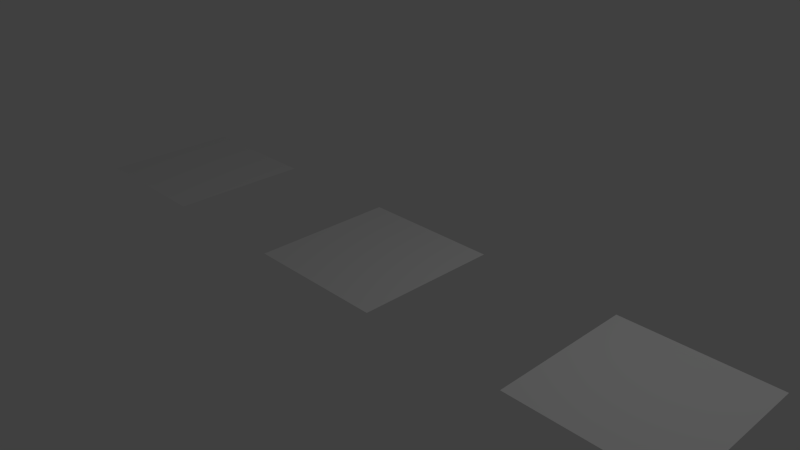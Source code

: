 # Source: distribution_v_operations.test.blend  (saved by Blender 2.78.0; exported with 4.5.12 LTS)
import bpy
from mathutils import Matrix  # noqa: F401  (used for matrix-valued properties, if any)

bpy.ops.wm.read_factory_settings(use_empty=True)
scene = bpy.context.scene
scene.name = 'Scene'

# ---- collections
col_collection_1 = bpy.data.collections.new('Collection 1'); scene.collection.children.link(col_collection_1)
col_collection_2 = bpy.data.collections.new('Collection 2'); scene.collection.children.link(col_collection_2)
col_collection_2.hide_render = True
col_collection_2.hide_viewport = True
col_collection_3 = bpy.data.collections.new('Collection 3'); scene.collection.children.link(col_collection_3)
col_collection_3.hide_render = True
col_collection_3.hide_viewport = True
col_collection_4 = bpy.data.collections.new('Collection 4'); scene.collection.children.link(col_collection_4)
col_collection_4.hide_render = True
col_collection_4.hide_viewport = True
col_collection_5 = bpy.data.collections.new('Collection 5'); scene.collection.children.link(col_collection_5)
col_collection_5.hide_render = True
col_collection_5.hide_viewport = True

# ---- world
world_world = bpy.data.worlds.new('World'); scene.world = world_world
world_world.color = (0.05088, 0.05088, 0.05088)
world_world.use_sun_shadow = False
world_world.sun_shadow_jitter_overblur = 0.0
world_world.cycles.sampling_method = 'NONE'
world_world.cycles.sample_map_resolution = 256

# ---- cameras
cam_camera = bpy.data.cameras.new('Camera')
cam_camera.clip_end = 100.0
cam_camera.lens = 35.0
cam_camera.sensor_width = 32.0
cam_camera.sensor_height = 18.0
cam_camera.ortho_scale = 7.314
cam_camera.dof.focus_distance = 0.0
cam_camera.dof.aperture_fstop = 128.0

# ---- lights
light_lamp = bpy.data.lights.new('Lamp', 'POINT')
light_lamp.transmission_factor = 0.0
light_lamp.cutoff_distance = 30.0
light_lamp.energy = 100.0
light_lamp.shadow_buffer_clip_start = 1.001
light_lamp.shadow_soft_size = 0.1
light_lamp.shadow_maximum_resolution = 0.006
light_lamp.use_absolute_resolution = True
light_lamp.cycles.use_multiple_importance_sampling = False

# ---- meshes
me_plane = bpy.data.meshes.new('Plane')
me_plane.from_pydata([(-5.0, -1.0, 0.0), (-3.0, -1.0, 0.0), (-5.0, 1.0, 0.0), (-3.0, 1.0, 0.0), (3.0, -1.0, 0.0), (5.0, -1.0, 0.0), (3.0, 1.0, 0.0), (5.0, 1.0, 0.0), (1.0, 1.0, 0.0), (-1.0, 1.0, 0.0), (1.0, -1.0, 0.0), (-1.0, -1.0, 0.0)], [], [(4, 5, 7, 6), (0, 1, 3, 2), (11, 10, 8, 9)])
_uv = me_plane.uv_layers.new(name='UVMap')
_uv.uv.foreach_set('vector', [0.3771, 0.05655, 0.6636, 0.05655, 0.6636, 0.3431, 0.3771, 0.3431, 0.2972, 1.142, 0.2972, 0.8291, 0.6105, 0.8291, 0.6105, 1.142, 0.3521, 0.3772, 0.6816, 0.3772, 0.6816, 0.7068, 0.3521, 0.7068])
me_plane.use_remesh_preserve_volume = False
me_plane.use_remesh_preserve_attributes = False
me_plane.use_mirror_vertex_groups = False
me_plane.update()
me_cube = bpy.data.meshes.new('Cube')
me_cube.from_pydata([(-1.0, -1.0, -1.0), (-1.0, -1.0, 1.0), (-1.0, 1.0, -1.0), (-1.0, 1.0, 1.0), (1.0, -1.0, -1.0), (1.0, -1.0, 1.0), (1.0, 1.0, -1.0), (1.0, 1.0, 1.0), (-1.0, 3.0, 1.0), (-1.0, 3.0, -1.0), (1.0, 3.0, 1.0), (1.0, 3.0, -1.0), (-1.0, 5.0, 1.0), (-1.0, 5.0, -1.0), (1.0, 5.0, 1.0), (1.0, 5.0, -1.0), (-1.0, 7.0, 1.0), (-1.0, 7.0, -1.0), (1.0, 7.0, 1.0), (1.0, 7.0, -1.0), (3.0, 5.0, 1.0), (3.0, 5.0, -1.0), (3.0, 7.0, 1.0), (3.0, 7.0, -1.0), (5.0, 5.0, 1.0), (5.0, 5.0, -1.0), (5.0, 7.0, 1.0), (5.0, 7.0, -1.0), (7.0, 5.0, 1.0), (7.0, 5.0, -1.0), (7.0, 7.0, 1.0), (7.0, 7.0, -1.0), (3.0, 1.0, 1.0), (3.0, 1.0, -1.0), (3.0, -1.0, 1.0), (3.0, -1.0, -1.0), (5.0, 1.0, 1.0), (5.0, 1.0, -1.0), (5.0, -1.0, 1.0), (5.0, -1.0, -1.0), (7.0, 1.0, 1.0), (7.0, 1.0, -1.0), (7.0, -1.0, 1.0), (7.0, -1.0, -1.0)], [], [(1, 3, 2, 0), (7, 6, 11, 10), (4, 6, 33, 35), (5, 1, 0, 4), (0, 2, 6, 4), (5, 7, 3, 1), (10, 11, 15, 14), (6, 2, 9, 11), (3, 7, 10, 8), (2, 3, 8, 9), (13, 12, 16, 17), (9, 8, 12, 13), (11, 9, 13, 15), (8, 10, 14, 12), (16, 18, 19, 17), (15, 13, 17, 19), (12, 14, 18, 16), (14, 15, 21, 20), (21, 23, 27, 25), (15, 19, 23, 21), (19, 18, 22, 23), (18, 14, 20, 22), (24, 25, 29, 28), (20, 21, 25, 24), (22, 20, 24, 26), (23, 22, 26, 27), (28, 29, 31, 30), (26, 24, 28, 30), (27, 26, 30, 31), (25, 27, 31, 29), (34, 35, 39, 38), (7, 5, 34, 32), (6, 7, 32, 33), (5, 4, 35, 34), (39, 37, 41, 43), (33, 32, 36, 37), (35, 33, 37, 39), (32, 34, 38, 36), (40, 42, 43, 41), (36, 38, 42, 40), (38, 39, 43, 42), (37, 36, 40, 41)])
_uv = me_cube.uv_layers.new(name='UVMap')
_uv.uv.foreach_set('vector', [-0.3659, 0.8179, -0.3827, 0.6952, -0.2653, 0.6964, -0.2783, 0.773, 0.003216, 0.6639, -0.1297, 0.7335, -0.1303, 0.5785, -0.0227, 0.5686, 0.3875, 0.3828, 0.4616, 0.3828, 0.4616, 0.2916, 0.3875, 0.2916, -0.2965, 0.9195, -0.3659, 0.8179, -0.2783, 0.773, -0.2117, 0.8449, 0.3875, 0.4499, 0.4616, 0.4499, 0.4616, 0.3828, 0.3875, 0.3828, 0.3947, 0.6841, 0.4677, 0.6844, 0.4703, 0.7594, 0.3737, 0.7632, -0.0227, 0.5686, -0.1303, 0.5785, -0.1454, 0.4513, -0.02532, 0.4712, 0.4616, 0.3828, 0.4616, 0.4499, 0.5829, 0.4499, 0.5818, 0.3828, 0.4703, 0.7594, 0.4677, 0.6844, 0.574, 0.7025, 0.5751, 0.7601, -0.2653, 0.6964, -0.3827, 0.6952, -0.3788, 0.5771, -0.2615, 0.5806, -0.2652, 0.4722, -0.3711, 0.4603, -0.3395, 0.354, -0.2667, 0.3897, -0.2615, 0.5806, -0.3788, 0.5771, -0.3711, 0.4603, -0.2652, 0.4722, 0.5818, 0.3828, 0.5829, 0.4499, 0.6999, 0.4499, 0.6999, 0.3828, 0.5751, 0.7601, 0.574, 0.7025, 0.6767, 0.6851, 0.6792, 0.7642, -0.3395, 0.354, -0.2743, 0.2777, -0.2095, 0.3517, -0.2667, 0.3897, 0.6999, 0.3828, 0.6999, 0.4499, 0.7698, 0.4499, 0.7698, 0.3828, 0.6792, 0.7642, 0.6767, 0.6851, 0.7395, 0.6803, 0.7624, 0.7528, -0.02532, 0.4712, -0.1454, 0.4513, -0.07176, 0.3522, 0.005708, 0.3969, 0.6999, 0.2914, 0.7698, 0.2906, 0.7698, 0.2069, 0.6999, 0.2072, 0.6999, 0.3828, 0.7698, 0.3828, 0.7698, 0.2906, 0.6999, 0.2914, -0.2095, 0.3517, -0.2743, 0.2777, -0.1995, 0.2146, -0.14, 0.2999, 0.7395, 0.6803, 0.6767, 0.6851, 0.7074, 0.6, 0.7457, 0.5992, 0.05339, 0.3251, -0.01753, 0.288, 0.01606, 0.2422, 0.09055, 0.2388, 0.005708, 0.3969, -0.07176, 0.3522, -0.01753, 0.288, 0.05339, 0.3251, 0.7457, 0.5992, 0.7074, 0.6, 0.7014, 0.5158, 0.768, 0.5155, -0.14, 0.2999, -0.1995, 0.2146, -0.1043, 0.147, -0.07146, 0.2523, 0.09055, 0.2388, 0.01606, 0.2422, -0.01155, 0.2124, 0.03152, 0.133, 0.768, 0.5155, 0.7014, 0.5158, 0.6851, 0.4342, 0.7845, 0.4316, -0.07146, 0.2523, -0.1043, 0.147, 0.03152, 0.133, -0.01155, 0.2124, 0.6999, 0.2072, 0.7698, 0.2069, 0.7698, 0.123, 0.6999, 0.1256, -0.2024, 1.015, -0.1234, 0.9206, -0.04246, 0.9878, -0.09435, 1.092, 0.4677, 0.6844, 0.3947, 0.6841, 0.3921, 0.6002, 0.4372, 0.6002, -0.1297, 0.7335, 0.003216, 0.6639, 0.07718, 0.7671, -0.03408, 0.831, -0.2965, 0.9195, -0.2117, 0.8449, -0.1234, 0.9206, -0.2024, 1.015, 0.3875, 0.2068, 0.4616, 0.207, 0.4616, 0.1231, 0.3875, 0.1222, -0.03408, 0.831, 0.07718, 0.7671, 0.1439, 0.8918, 0.02658, 0.9268, 0.3875, 0.2916, 0.4616, 0.2916, 0.4616, 0.207, 0.3875, 0.2068, 0.4372, 0.6002, 0.3921, 0.6002, 0.3797, 0.5154, 0.4447, 0.5156, 0.1439, 1.035, 0.03657, 1.133, 0.01741, 1.018, 0.05815, 0.9959, 0.4447, 0.5156, 0.3797, 0.5154, 0.3647, 0.4308, 0.4684, 0.4317, -0.09435, 1.092, -0.04246, 0.9878, 0.01741, 1.018, 0.03657, 1.133, 0.02658, 0.9268, 0.1439, 0.8918, 0.1439, 1.035, 0.05815, 0.9959])
me_cube.use_remesh_preserve_volume = False
me_cube.use_remesh_preserve_attributes = False
me_cube.use_mirror_vertex_groups = False
me_cube.update()
me_plane_001 = bpy.data.meshes.new('Plane.001')
me_plane_001.from_pydata([(-1.0, -1.0, 0.0), (1.0, -1.0, 0.0), (-1.0, 1.0, 0.0), (1.0, 1.0, 0.0), (-1.0, 0.0, 0.0), (0.0, -1.0, 0.0), (1.0, 0.0, 0.0), (0.0, 1.0, 0.0), (0.0, 0.0, 0.0), (-1.811, 0.1801, 1.077), (0.1892, 0.1801, 1.077), (-1.811, 2.18, 1.077), (0.1892, 2.18, 1.077), (-1.811, 1.18, 1.077), (-0.8108, 0.1801, 1.077), (0.1892, 1.18, 1.077), (-0.8108, 2.18, 1.077), (-0.8108, 1.18, 1.077)], [], [(8, 6, 3, 7), (4, 8, 7, 2), (0, 5, 8, 4), (5, 1, 6, 8), (17, 15, 12, 16), (13, 17, 16, 11), (9, 14, 17, 13), (14, 10, 15, 17)])
_uv = me_plane_001.uv_layers.new(name='UVMap')
_uv.uv.foreach_set('vector', [0.4184, 0.489, 0.2083, 0.4864, 0.1672, 0.2365, 0.4177, 0.2919, 0.6151, 0.4924, 0.4184, 0.489, 0.4177, 0.2919, 0.6396, 0.2698, 0.5979, 0.6772, 0.4172, 0.7226, 0.4184, 0.489, 0.6151, 0.4924, 0.4172, 0.7226, 0.1672, 0.7363, 0.2083, 0.4864, 0.4184, 0.489, 0.4184, 0.489, 0.2083, 0.4864, 0.1672, 0.2365, 0.4177, 0.2919, 0.6151, 0.4924, 0.4184, 0.489, 0.4177, 0.2919, 0.6396, 0.2698, 0.5979, 0.6772, 0.4172, 0.7226, 0.4184, 0.489, 0.6151, 0.4924, 0.4172, 0.7226, 0.1672, 0.7363, 0.2083, 0.4864, 0.4184, 0.489])
me_plane_001.use_remesh_preserve_volume = False
me_plane_001.use_remesh_preserve_attributes = False
me_plane_001.use_mirror_vertex_groups = False
me_plane_001.update()
me_plane_002 = bpy.data.meshes.new('Plane.002')
me_plane_002.from_pydata([(-1.0, -1.0, 0.0), (1.0, -1.0, 0.0), (-1.0, 1.0, 0.0), (1.0, 1.0, 0.0), (-2.073, 0.9625, 1.045), (-0.0729, 0.9625, 1.045), (-2.073, 2.963, 1.045), (-0.0729, 2.963, 1.045)], [], [(0, 1, 3, 2), (4, 5, 7, 6)])
_uv = me_plane_002.uv_layers.new(name='UVMap')
_uv.uv.foreach_set('vector', [-0.04927, 0.1017, 0.4505, 0.1017, 0.4505, 0.6015, -0.04927, 0.6015, 0.5956, 1.445, 0.5956, 0.945, 1.095, 0.945, 1.095, 1.445])
me_plane_002.use_remesh_preserve_volume = False
me_plane_002.use_remesh_preserve_attributes = False
me_plane_002.use_mirror_vertex_groups = False
me_plane_002.update()
me_cube_001 = bpy.data.meshes.new('Cube.001')
me_cube_001.from_pydata([(3.241, 2.921, 0.0), (-0.07327, -0.6485, 1.0), (-1.0, 1.0, 1.0), (1.0, -1.0, 1.0), (1.0, 1.0, 1.0), (-1.0, 3.0, 1.0), (1.0, 3.0, 1.0), (-1.0, 5.0, 1.0), (1.0, 5.0, 1.0), (-1.0, 7.0, 1.0), (1.0, 7.0, 1.0), (3.0, 5.0, 1.0), (3.0, 7.0, 1.0), (5.0, 5.0, 1.0), (5.0, 7.0, 1.0), (7.0, 5.0, 1.0), (7.0, 7.0, 1.0), (3.0, 1.0, 1.0), (3.0, -1.0, 1.0), (5.0, 1.0, 1.0), (5.0, -1.0, 1.0), (7.0, 1.0, 1.0), (7.0, -1.0, 1.0)], [(0, 1), (0, 4), (0, 2)], [])
me_cube_001.use_remesh_preserve_volume = False
me_cube_001.use_remesh_preserve_attributes = False
me_cube_001.use_mirror_vertex_groups = False
me_cube_001.update()

# ---- objects
ob_plane = bpy.data.objects.new('Plane', me_plane)
ob_lamp = bpy.data.objects.new('Lamp', light_lamp)
ob_camera = bpy.data.objects.new('Camera', cam_camera)
ob_cube = bpy.data.objects.new('Cube', me_cube)
ob_plane_001 = bpy.data.objects.new('Plane.001', me_plane_001)
ob_plane_002 = bpy.data.objects.new('Plane.002', me_plane_002)
ob_cube_001 = bpy.data.objects.new('Cube.001', me_cube_001)

# ---- transforms, parenting, visibility, modifiers, constraints
ob_plane.location = (0.0, 0.0, 0.0)
ob_plane.lineart.crease_threshold = 0.0
ob_lamp.location = (4.076, 1.005, 5.904)
ob_lamp.rotation_euler = (0.6503, 0.05522, 1.866)
ob_lamp.lock_rotations_4d = False
ob_lamp.empty_display_type = 'ARROWS'
ob_lamp.color = (0.0, 0.0, 0.0, 0.0)
ob_lamp.lineart.crease_threshold = 0.0
ob_camera.location = (7.481, -6.508, 5.344)
ob_camera.rotation_euler = (1.109, 0.01082, 0.8149)
ob_camera.lock_rotations_4d = False
ob_camera.empty_display_type = 'ARROWS'
ob_camera.color = (0.0, 0.0, 0.0, 0.0)
ob_camera.display_type = 'WIRE'
ob_camera.lineart.crease_threshold = 0.0
ob_cube.location = (0.0, 0.0, 0.0)
ob_cube.lineart.crease_threshold = 0.0
ob_plane_001.location = (0.0, 0.0, 0.0)
ob_plane_001.lineart.crease_threshold = 0.0
ob_plane_002.location = (0.0, 0.0, 0.0)
ob_plane_002.lineart.crease_threshold = 0.0
ob_cube_001.location = (0.0, 0.0, 0.0)
ob_cube_001.lineart.crease_threshold = 0.0

# ---- collection membership
col_collection_1.objects.link(ob_plane)
col_collection_1.objects.link(ob_lamp)
col_collection_1.objects.link(ob_camera)
col_collection_2.objects.link(ob_cube)
col_collection_3.objects.link(ob_plane_001)
col_collection_4.objects.link(ob_plane_002)
col_collection_5.objects.link(ob_cube_001)

# ---- scene / render settings (as saved in the file)
scene.camera = ob_camera
scene.frame_start = 1; scene.frame_end = 250; scene.frame_set(0)
scene.render.engine = 'BLENDER_EEVEE_NEXT'
scene.render.resolution_percentage = 50
scene.render.fps = 30
scene.render.dither_intensity = 0.0
scene.cycles.use_denoising = False
scene.cycles.samples = 10
scene.cycles.sampling_pattern = 'TABULATED_SOBOL'
scene.cycles.light_sampling_threshold = 0.0
scene.cycles.use_adaptive_sampling = False
scene.cycles.use_light_tree = False
scene.cycles.blur_glossy = 0.0
scene.cycles.pixel_filter_type = 'GAUSSIAN'
scene.cycles.sample_clamp_indirect = 0.0
scene.view_settings.view_transform = 'Standard'
bpy.context.view_layer.update()
